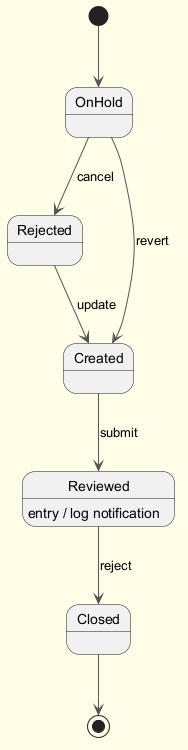

The diagram above was rendered by PlantUML. Its source (embedded in the PNG):
@startuml
skinparam backgroundColor #FFFDE7
skinparam classBackgroundColor #FFF9C4
skinparam classBorderColor #F57F17
skinparam ArrowColor #555555
[*] --> OnHold
OnHold --> Rejected : cancel
Rejected --> Created : update
Created --> Reviewed : submit
Reviewed --> Closed : reject
Reviewed : entry / log notification
OnHold --> Created : revert
Closed --> [*]
@enduml